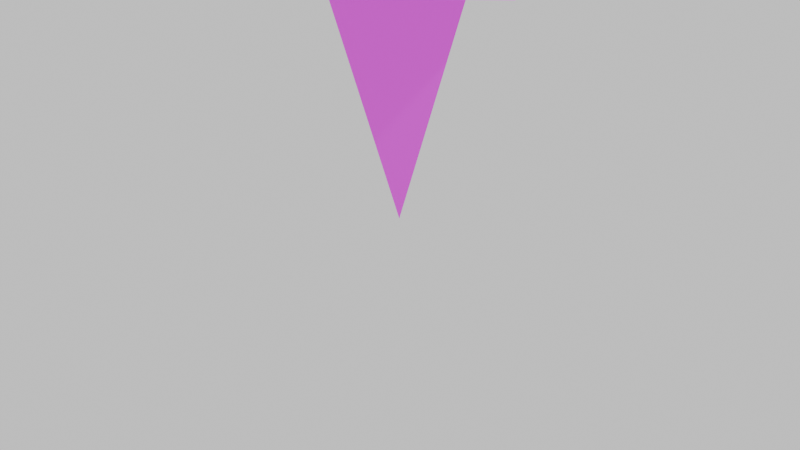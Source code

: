 # Source: WarpNode.blend  (saved by Blender 4.4.30; exported with 4.5.12 LTS)
import bpy
from mathutils import Matrix  # noqa: F401  (used for matrix-valued properties, if any)

bpy.ops.wm.read_factory_settings(use_empty=True)
scene = bpy.context.scene
scene.name = 'Scene'

# ---- collections
col_collection = bpy.data.collections.new('Collection'); scene.collection.children.link(col_collection)
col_node = bpy.data.collections.new('Node'); col_collection.children.link(col_node)

# ---- images (referenced by path relative to the original .blend; pixels are not part of the script)
import os
ASSET_DIR = os.environ.get("B2B_ASSET_DIR", "")  # directory of the original .blend (textures are referenced by path, not embedded)
HERE = os.path.dirname(os.path.abspath(__file__))  # packed textures are extracted next to this script under _unpacked/

def load_image(name, relpath, width, height, colorspace="sRGB"):
    """Load a texture the original file referenced (path relative to the .blend, or extracted next to this script)."""
    p = next((c for c in (os.path.join(HERE, relpath), os.path.join(ASSET_DIR, relpath)) if relpath and os.path.exists(c)), "")
    if p:
        img = bpy.data.images.load(p, check_existing=True)
        img.name = name
    else:  # same state as the original file: an image datablock whose file is absent (Cycles renders it pink)
        img = bpy.data.images.new(name, width, height)
        img.source = "FILE"
        img.filepath = "//" + (relpath or name)
    img.colorspace_settings.name = colorspace
    return img
img_testdecal_png = load_image('testDecal.png', 'testDecal.png', 1024, 1024, 'sRGB')

# ---- materials (node trees are filled in below, after node groups)
mat_material_003 = bpy.data.materials.new('Material.003')
mat_material_004 = bpy.data.materials.new('Material.004')
mat_material_007 = bpy.data.materials.new('Material.007')

# ---- material node trees
mat_material_003.use_nodes = True; mat_material_003.node_tree.nodes.clear()
_N = mat_material_003.node_tree.nodes; _L = mat_material_003.node_tree.links
n0 = _N.new('ShaderNodeBsdfPrincipled'); n0.name = 'Principled BSDF'; n0.location = (29, 256)
n0.inputs[1].default_value = 0.6291
n0.inputs[2].default_value = 0.5982
n1 = _N.new('ShaderNodeOutputMaterial'); n1.name = 'Material Output'; n1.location = (319, 256)
n2 = _N.new('ShaderNodeTexImage'); n2.name = 'Image Texture'; n2.location = (-265, 224)
n2.image = img_testdecal_png
_L.new(n0.outputs[0], n1.inputs[0])
_L.new(n2.outputs[0], n0.inputs[0])
n1.is_active_output = True
mat_material_004.use_nodes = True; mat_material_004.node_tree.nodes.clear()
_N = mat_material_004.node_tree.nodes; _L = mat_material_004.node_tree.links
n0 = _N.new('ShaderNodeBsdfPrincipled'); n0.name = 'Principled BSDF'; n0.location = (26, 262)
n1 = _N.new('ShaderNodeOutputMaterial'); n1.name = 'Material Output'; n1.location = (316, 262)
n2 = _N.new('ShaderNodeTexImage'); n2.name = 'Image Texture'; n2.location = (-312, 218)
n2.image = img_testdecal_png
_L.new(n0.outputs[0], n1.inputs[0])
_L.new(n2.outputs[0], n0.inputs[0])
n1.is_active_output = True
mat_material_007.use_nodes = True; mat_material_007.node_tree.nodes.clear()
_N = mat_material_007.node_tree.nodes; _L = mat_material_007.node_tree.links
n0 = _N.new('ShaderNodeBsdfPrincipled'); n0.name = 'Principled BSDF'; n0.location = (10, 300)
n1 = _N.new('ShaderNodeOutputMaterial'); n1.name = 'Material Output'; n1.location = (300, 300)
n2 = _N.new('ShaderNodeTexImage'); n2.name = 'Image Texture'; n2.location = (-304, 239)
n2.image = img_testdecal_png
_L.new(n0.outputs[0], n1.inputs[0])
_L.new(n2.outputs[0], n0.inputs[0])
n1.is_active_output = True

# ---- world
world_world = bpy.data.worlds.new('World'); scene.world = world_world
world_world.use_nodes = True; world_world.node_tree.nodes.clear()
_N = world_world.node_tree.nodes; _L = world_world.node_tree.links
n0 = _N.new('ShaderNodeOutputWorld'); n0.name = 'World Output'; n0.location = (300, 300)
n1 = _N.new('ShaderNodeBackground'); n1.name = 'Background'; n1.location = (10, 300)
_L.new(n1.outputs[0], n0.inputs[0])
n0.is_active_output = True
world_world.color = (0.05088, 0.05088, 0.05088)
world_world.sun_shadow_jitter_overblur = 0.0

# ---- cameras
cam_camera = bpy.data.cameras.new('Camera')
cam_camera.clip_end = 100.0
cam_camera.ortho_scale = 7.314

# ---- lights
light_light = bpy.data.lights.new('Light', 'POINT')
light_light.energy = 1000.0
light_light.shadow_soft_size = 0.1

# ---- meshes
me_circle = bpy.data.meshes.new('Circle')
me_circle.from_pydata([(0.0, 1.0, 0.0), (-1.0, 0.0, 0.0), (0.0, -1.0, 0.0), (1.0, 0.0, 0.0)], [(1, 0), (2, 1), (3, 2), (0, 3)], [])
_uv = me_circle.uv_layers.new(name='UVMap')
_uv.uv.foreach_set('vector', [])
me_circle.update()
me_wcone = bpy.data.meshes.new('wCone')
me_wcone.from_pydata([(0.0, 0.0, 0.0), (0.0, 0.0, 2.52), (0.88, 0.0, 0.0), (5.96e-08, 0.88, 0.0), (-0.88, 7.693e-08, 0.0), (5.96e-08, -0.88, 0.0)], [], [(5, 0, 2), (2, 0, 3), (3, 0, 4), (4, 0, 5), (5, 2, 1), (2, 3, 1), (3, 4, 1), (4, 5, 1)])
_uv = me_wcone.uv_layers.new(name='UVMap')
_uv.uv.foreach_set('vector', [0.4932, 0.7816, 0.6198, 0.6551, 0.7463, 0.7816, 0.7463, 0.7816, 0.6198, 0.6551, 0.7463, 0.5285, 0.7463, 0.5285, 0.6198, 0.6551, 0.4932, 0.5285, 0.4932, 0.5285, 0.6198, 0.6551, 0.4932, 0.7816, 0.2467, 0.05918, 0.4929, 0.0001716, 0.4929, 0.5431, 0.4932, 0.0001715, 0.7463, 0.0001715, 0.6198, 0.5282, 0.0001715, 0.05918, 0.2463, 0.0001715, 0.2463, 0.5431, 0.7467, 0.0001715, 0.9998, 0.0001715, 0.8733, 0.5282])
me_wcone.materials.append(mat_material_003)
me_wcone.update()
me_wcone_001 = bpy.data.meshes.new('wCone.001')
me_wcone_001.from_pydata([(0.0, 0.0, 0.0), (0.0, 0.0, 0.8), (1.41, 0.0, 0.0), (1.192e-07, 1.41, 0.0), (-1.41, 1.233e-07, 0.0), (1.192e-07, -1.41, 0.0), (1.04, 0.0, 0.8), (5.96e-08, 1.04, 0.8), (-1.04, 9.092e-08, 0.8), (5.96e-08, -1.04, 0.8)], [], [(5, 0, 2), (2, 0, 3), (3, 0, 4), (4, 0, 5), (9, 6, 1), (6, 7, 1), (7, 8, 1), (8, 9, 1), (2, 3, 7, 6), (3, 4, 8, 7), (4, 5, 9, 8), (5, 2, 6, 9)])
_k = set([(2, 3), (2, 5), (2, 6), (3, 4), (3, 7), (4, 5), (4, 8), (5, 9), (6, 7), (6, 9), (7, 8), (8, 9)])
me_wcone_001.attributes.new('sharp_edge', 'BOOLEAN', 'EDGE').data.foreach_set('value', [ (min(e.vertices), max(e.vertices)) in _k for e in me_wcone_001.edges])
_uv = me_wcone_001.uv_layers.new(name='UVMap')
_uv.uv.foreach_set('vector', [0.4974, 0.4092, 0.7861, 0.4092, 0.7861, 0.6979, 0.2051, 0.0003068, 0.4092, 0.2045, 0.2051, 0.4086, 0.0003068, 0.0003068, 0.2045, 0.2045, 0.0003068, 0.4086, 0.7861, 0.9873, 0.4974, 0.9873, 0.4974, 0.6985, 0.7867, 0.4092, 0.9997, 0.6222, 0.7867, 0.6222, 0.9687, 0.0003068, 0.7558, 0.2133, 0.7558, 0.0003068, 0.9997, 0.8357, 0.7867, 0.6228, 0.9997, 0.6228, 0.3462, 0.7104, 0.3462, 0.4092, 0.4968, 0.5598, 0.0003068, 0.8175, 0.0003068, 0.4092, 0.1727, 0.4628, 0.1727, 0.7639, 0.5828, 0.4086, 0.5828, 0.0003068, 0.7551, 0.05388, 0.7551, 0.355, 0.4098, 0.4086, 0.4098, 0.0003068, 0.5822, 0.05388, 0.5822, 0.355, 0.3456, 0.4092, 0.3456, 0.8175, 0.1733, 0.7639, 0.1733, 0.4628])
me_wcone_001.materials.append(mat_material_004)
me_wcone_001.update()
me_wcone_002 = bpy.data.meshes.new('wCone.002')
me_wcone_002.from_pydata([(0.0, 0.0, 0.0), (0.0, 0.0, 0.06), (0.96, 0.0, 0.0), (8.941e-08, 0.96, 0.0), (-0.96, 8.393e-08, 0.0), (8.941e-08, -0.96, 0.0), (0.92, 0.0, 0.06), (5.96e-08, 0.92, 0.06), (-0.92, 8.043e-08, 0.06), (5.96e-08, -0.92, 0.06)], [], [(5, 0, 2), (2, 0, 3), (3, 0, 4), (4, 0, 5), (9, 6, 1), (6, 7, 1), (7, 8, 1), (8, 9, 1), (2, 3, 7, 6), (3, 4, 8, 7), (4, 5, 9, 8), (5, 2, 6, 9)])
_uv = me_wcone_002.uv_layers.new(name='UVMap')
_uv.uv.foreach_set('vector', [0.0003125, 0.0003125, 0.1844, 0.1844, 0.0003125, 0.3686, 0.1851, 0.0003125, 0.3692, 0.1844, 0.1851, 0.3686, 0.3698, 0.0003125, 0.5539, 0.1844, 0.3698, 0.3686, 0.0003125, 0.3692, 0.1844, 0.5533, 0.0003125, 0.7374, 0.1851, 0.3692, 0.3692, 0.5533, 0.1851, 0.7374, 0.3698, 0.3692, 0.5539, 0.5533, 0.3698, 0.7374, 0.5546, 0.0003125, 0.7387, 0.1844, 0.5546, 0.3686, 0.5546, 0.3692, 0.7387, 0.5533, 0.5546, 0.7374, 0.0003125, 0.9984, 0.0003125, 0.738, 0.2607, 0.738, 0.2607, 0.9984, 0.2613, 0.9984, 0.2613, 0.738, 0.5217, 0.738, 0.5217, 0.9984, 0.5223, 0.9984, 0.5223, 0.738, 0.7827, 0.738, 0.7827, 0.9984, 0.7393, 0.2607, 0.7393, 0.0003125, 0.9997, 0.0003124, 0.9997, 0.2607])
me_wcone_002.materials.append(mat_material_007)
me_wcone_002.update()

# ---- objects
ob_light = bpy.data.objects.new('Light', light_light)
ob_camera = bpy.data.objects.new('Camera', cam_camera)
ob_circle = bpy.data.objects.new('Circle', me_circle)
ob_wcone = bpy.data.objects.new('wCone', me_wcone)
ob_wcone_001 = bpy.data.objects.new('wCone.001', me_wcone_001)
ob_wcone_002 = bpy.data.objects.new('wCone.002', me_wcone_002)

# ---- transforms, parenting, visibility, modifiers, constraints
ob_light.location = (4.076, 1.005, 5.904)
ob_light.rotation_euler = (0.6503, 0.05522, 1.866)
ob_light.lock_rotations_4d = False
ob_light.empty_display_type = 'ARROWS'
ob_light.color = (0.0, 0.0, 0.0, 0.0)
ob_light.lineart.crease_threshold = 0.0
ob_camera.location = (7.359, -6.926, 4.958)
ob_camera.rotation_euler = (1.109, 0.0, 0.8149)
ob_camera.lock_rotations_4d = False
ob_camera.empty_display_type = 'ARROWS'
ob_camera.color = (0.0, 0.0, 0.0, 0.0)
ob_camera.display_type = 'WIRE'
ob_camera.lineart.crease_threshold = 0.0
ob_circle.location = (0.0, 0.0, 0.0)
ob_wcone.location = (0.0, 0.0, 2.52)
ob_wcone.rotation_euler = (0.0, -3.142, 0.0)
ob_wcone_001.parent = ob_wcone
ob_wcone_001.matrix_parent_inverse = Matrix(((-1.0, 0.0, -8.742e-08, 2.203e-07), (-0.0, 1.0, -0.0, -0.0), (8.742e-08, -0.0, -1.0, 2.52), (0.0, -0.0, 0.0, 1.0)))
ob_wcone_001.location = (0.0, 0.0, 2.52)
ob_wcone_002.parent = ob_wcone
ob_wcone_002.matrix_parent_inverse = Matrix(((-1.0, 0.0, -8.742e-08, 2.203e-07), (-0.0, 1.0, -0.0, -0.0), (8.742e-08, -0.0, -1.0, 2.52), (0.0, -0.0, 0.0, 1.0)))
ob_wcone_002.location = (0.0, 0.0, 3.32)

# ---- collection membership
col_collection.objects.link(ob_light)
col_collection.objects.link(ob_camera)
col_collection.objects.link(ob_circle)
col_node.objects.link(ob_wcone)
col_node.objects.link(ob_wcone_001)
col_node.objects.link(ob_wcone_002)

# ---- scene / render settings (as saved in the file)
scene.camera = ob_camera
scene.frame_start = 1; scene.frame_end = 250; scene.frame_set(90)
scene.render.engine = 'BLENDER_EEVEE_NEXT'
bpy.context.view_layer.update()

